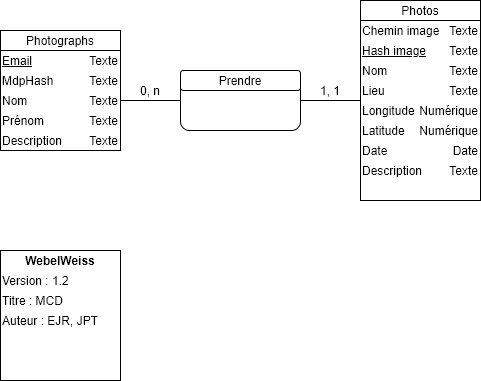

The diagram above was exported from draw.io. Its source (the exported page's mxGraphModel, read from the mxfile embedded in the PNG):
<mxGraphModel dx="825" dy="482" grid="1" gridSize="10" guides="1" tooltips="1" connect="1" arrows="1" fold="1" page="1" pageScale="1" pageWidth="1169" pageHeight="827" background="none" math="0" shadow="0">
  <root>
    <mxCell id="0" />
    <mxCell id="1" parent="0" />
    <mxCell id="c2TFCg1VxHiB2nRwTz7u-43" value="" style="group;container=1;" parent="1" vertex="1" connectable="0">
      <mxGeometry x="120" y="100" width="120" height="120" as="geometry" />
    </mxCell>
    <mxCell id="c2TFCg1VxHiB2nRwTz7u-1" value="" style="rounded=0;whiteSpace=wrap;html=1;" parent="c2TFCg1VxHiB2nRwTz7u-43" vertex="1">
      <mxGeometry y="20" width="120" height="100" as="geometry" />
    </mxCell>
    <mxCell id="c2TFCg1VxHiB2nRwTz7u-2" value="" style="rounded=0;whiteSpace=wrap;html=1;" parent="c2TFCg1VxHiB2nRwTz7u-43" vertex="1">
      <mxGeometry width="120" height="20" as="geometry" />
    </mxCell>
    <mxCell id="c2TFCg1VxHiB2nRwTz7u-3" value="Photographs" style="text;html=1;strokeColor=none;fillColor=none;align=center;verticalAlign=middle;whiteSpace=wrap;rounded=0;" parent="c2TFCg1VxHiB2nRwTz7u-43" vertex="1">
      <mxGeometry width="120" height="20" as="geometry" />
    </mxCell>
    <mxCell id="c2TFCg1VxHiB2nRwTz7u-13" value="&lt;u&gt;Email&lt;/u&gt;" style="text;html=1;strokeColor=none;fillColor=none;align=left;verticalAlign=middle;whiteSpace=wrap;rounded=0;" parent="c2TFCg1VxHiB2nRwTz7u-43" vertex="1">
      <mxGeometry y="20" width="60" height="20" as="geometry" />
    </mxCell>
    <mxCell id="c2TFCg1VxHiB2nRwTz7u-14" value="Texte" style="text;html=1;strokeColor=none;fillColor=none;align=right;verticalAlign=middle;whiteSpace=wrap;rounded=0;" parent="c2TFCg1VxHiB2nRwTz7u-43" vertex="1">
      <mxGeometry x="60" y="20" width="60" height="20" as="geometry" />
    </mxCell>
    <mxCell id="c2TFCg1VxHiB2nRwTz7u-15" value="Nom" style="text;html=1;strokeColor=none;fillColor=none;align=left;verticalAlign=middle;whiteSpace=wrap;rounded=0;" parent="c2TFCg1VxHiB2nRwTz7u-43" vertex="1">
      <mxGeometry y="60" width="60" height="20" as="geometry" />
    </mxCell>
    <mxCell id="c2TFCg1VxHiB2nRwTz7u-16" value="Texte" style="text;html=1;strokeColor=none;fillColor=none;align=right;verticalAlign=middle;whiteSpace=wrap;rounded=0;" parent="c2TFCg1VxHiB2nRwTz7u-43" vertex="1">
      <mxGeometry x="60" y="60" width="60" height="20" as="geometry" />
    </mxCell>
    <mxCell id="c2TFCg1VxHiB2nRwTz7u-17" value="Prénom" style="text;html=1;strokeColor=none;fillColor=none;align=left;verticalAlign=middle;whiteSpace=wrap;rounded=0;" parent="c2TFCg1VxHiB2nRwTz7u-43" vertex="1">
      <mxGeometry y="80" width="60" height="20" as="geometry" />
    </mxCell>
    <mxCell id="c2TFCg1VxHiB2nRwTz7u-30" value="Description" style="text;html=1;strokeColor=none;fillColor=none;align=left;verticalAlign=middle;whiteSpace=wrap;rounded=0;" parent="c2TFCg1VxHiB2nRwTz7u-43" vertex="1">
      <mxGeometry y="100" width="60" height="20" as="geometry" />
    </mxCell>
    <mxCell id="c2TFCg1VxHiB2nRwTz7u-31" value="Texte" style="text;html=1;strokeColor=none;fillColor=none;align=right;verticalAlign=middle;whiteSpace=wrap;rounded=0;" parent="c2TFCg1VxHiB2nRwTz7u-43" vertex="1">
      <mxGeometry x="60" y="100" width="60" height="20" as="geometry" />
    </mxCell>
    <mxCell id="c2TFCg1VxHiB2nRwTz7u-18" value="Texte" style="text;html=1;strokeColor=none;fillColor=none;align=right;verticalAlign=middle;whiteSpace=wrap;rounded=0;" parent="c2TFCg1VxHiB2nRwTz7u-43" vertex="1">
      <mxGeometry x="60" y="80" width="60" height="20" as="geometry" />
    </mxCell>
    <mxCell id="hCiG_56wxxBsMZYy110_-1" value="Texte" style="text;html=1;strokeColor=none;fillColor=none;align=right;verticalAlign=middle;whiteSpace=wrap;rounded=0;" parent="c2TFCg1VxHiB2nRwTz7u-43" vertex="1">
      <mxGeometry x="80" y="40" width="40" height="20" as="geometry" />
    </mxCell>
    <mxCell id="hCiG_56wxxBsMZYy110_-2" value="MdpHash" style="text;html=1;strokeColor=none;fillColor=none;align=left;verticalAlign=middle;whiteSpace=wrap;rounded=0;" parent="c2TFCg1VxHiB2nRwTz7u-43" vertex="1">
      <mxGeometry y="40" width="40" height="20" as="geometry" />
    </mxCell>
    <mxCell id="c2TFCg1VxHiB2nRwTz7u-57" value="" style="endArrow=none;html=1;exitX=1;exitY=0.5;exitDx=0;exitDy=0;entryX=0;entryY=0.5;entryDx=0;entryDy=0;" parent="1" source="c2TFCg1VxHiB2nRwTz7u-1" target="c2TFCg1VxHiB2nRwTz7u-45" edge="1">
      <mxGeometry width="50" height="50" relative="1" as="geometry">
        <mxPoint x="300" y="170" as="sourcePoint" />
        <mxPoint x="450" y="210" as="targetPoint" />
      </mxGeometry>
    </mxCell>
    <mxCell id="c2TFCg1VxHiB2nRwTz7u-59" value="" style="rounded=1;whiteSpace=wrap;html=1;align=left;" parent="1" vertex="1">
      <mxGeometry x="300" y="140" width="120" height="60" as="geometry" />
    </mxCell>
    <mxCell id="c2TFCg1VxHiB2nRwTz7u-60" value="" style="rounded=1;whiteSpace=wrap;html=1;align=left;" parent="1" vertex="1">
      <mxGeometry x="300" y="140" width="120" height="20" as="geometry" />
    </mxCell>
    <mxCell id="c2TFCg1VxHiB2nRwTz7u-61" value="Prendre" style="text;html=1;strokeColor=none;fillColor=none;align=center;verticalAlign=middle;whiteSpace=wrap;rounded=0;" parent="1" vertex="1">
      <mxGeometry x="300" y="140" width="120" height="20" as="geometry" />
    </mxCell>
    <mxCell id="xMgsaXhL_qjH2Jj9hOhR-1" value="1, 1" style="text;html=1;strokeColor=none;fillColor=none;align=center;verticalAlign=middle;whiteSpace=wrap;rounded=0;" parent="1" vertex="1">
      <mxGeometry x="430" y="150" width="40" height="20" as="geometry" />
    </mxCell>
    <mxCell id="xMgsaXhL_qjH2Jj9hOhR-3" value="0, n" style="text;html=1;strokeColor=none;fillColor=none;align=center;verticalAlign=middle;whiteSpace=wrap;rounded=0;" parent="1" vertex="1">
      <mxGeometry x="250" y="150" width="40" height="20" as="geometry" />
    </mxCell>
    <mxCell id="xMgsaXhL_qjH2Jj9hOhR-8" value="" style="rounded=0;whiteSpace=wrap;html=1;" parent="1" vertex="1">
      <mxGeometry x="120" y="320" width="120" height="130" as="geometry" />
    </mxCell>
    <mxCell id="xMgsaXhL_qjH2Jj9hOhR-9" value="&lt;b&gt;WebelWeiss&lt;/b&gt;" style="text;html=1;strokeColor=none;fillColor=none;align=center;verticalAlign=middle;whiteSpace=wrap;rounded=0;" parent="1" vertex="1">
      <mxGeometry x="120" y="320" width="120" height="20" as="geometry" />
    </mxCell>
    <mxCell id="xMgsaXhL_qjH2Jj9hOhR-10" value="Version : 1.2" style="text;html=1;strokeColor=none;fillColor=none;align=left;verticalAlign=middle;whiteSpace=wrap;rounded=0;" parent="1" vertex="1">
      <mxGeometry x="120" y="340" width="120" height="20" as="geometry" />
    </mxCell>
    <mxCell id="xMgsaXhL_qjH2Jj9hOhR-11" value="Titre : MCD" style="text;html=1;strokeColor=none;fillColor=none;align=left;verticalAlign=middle;whiteSpace=wrap;rounded=0;" parent="1" vertex="1">
      <mxGeometry x="120" y="360" width="120" height="20" as="geometry" />
    </mxCell>
    <mxCell id="xMgsaXhL_qjH2Jj9hOhR-12" value="Auteur : EJR, JPT" style="text;html=1;strokeColor=none;fillColor=none;align=left;verticalAlign=middle;whiteSpace=wrap;rounded=0;" parent="1" vertex="1">
      <mxGeometry x="120" y="380" width="120" height="20" as="geometry" />
    </mxCell>
    <mxCell id="GW6BneKkPbpZlFrrWTGp-1" value="" style="group" parent="1" vertex="1" connectable="0">
      <mxGeometry x="480" y="80" width="120" height="220" as="geometry" />
    </mxCell>
    <mxCell id="c2TFCg1VxHiB2nRwTz7u-44" value="" style="group;container=1;" parent="GW6BneKkPbpZlFrrWTGp-1" vertex="1" connectable="0">
      <mxGeometry width="120" height="220" as="geometry" />
    </mxCell>
    <mxCell id="c2TFCg1VxHiB2nRwTz7u-45" value="" style="rounded=0;whiteSpace=wrap;html=1;" parent="c2TFCg1VxHiB2nRwTz7u-44" vertex="1">
      <mxGeometry y="-10" width="120" height="200" as="geometry" />
    </mxCell>
    <mxCell id="c2TFCg1VxHiB2nRwTz7u-46" value="" style="rounded=0;whiteSpace=wrap;html=1;" parent="c2TFCg1VxHiB2nRwTz7u-44" vertex="1">
      <mxGeometry y="-10" width="120" height="20" as="geometry" />
    </mxCell>
    <mxCell id="xMgsaXhL_qjH2Jj9hOhR-5" value="Numérique" style="text;html=1;strokeColor=none;fillColor=none;align=right;verticalAlign=middle;whiteSpace=wrap;rounded=0;" parent="c2TFCg1VxHiB2nRwTz7u-44" vertex="1">
      <mxGeometry x="60" y="110" width="60" height="20" as="geometry" />
    </mxCell>
    <mxCell id="xMgsaXhL_qjH2Jj9hOhR-7" value="Numérique" style="text;html=1;strokeColor=none;fillColor=none;align=right;verticalAlign=middle;whiteSpace=wrap;rounded=0;" parent="c2TFCg1VxHiB2nRwTz7u-44" vertex="1">
      <mxGeometry x="60" y="90" width="60" height="20" as="geometry" />
    </mxCell>
    <mxCell id="xMgsaXhL_qjH2Jj9hOhR-6" value="Longitude" style="text;html=1;strokeColor=none;fillColor=none;align=left;verticalAlign=middle;whiteSpace=wrap;rounded=0;" parent="c2TFCg1VxHiB2nRwTz7u-44" vertex="1">
      <mxGeometry y="90" width="60" height="20" as="geometry" />
    </mxCell>
    <mxCell id="xMgsaXhL_qjH2Jj9hOhR-4" value="Latitude" style="text;html=1;strokeColor=none;fillColor=none;align=left;verticalAlign=middle;whiteSpace=wrap;rounded=0;" parent="c2TFCg1VxHiB2nRwTz7u-44" vertex="1">
      <mxGeometry y="110" width="60" height="20" as="geometry" />
    </mxCell>
    <mxCell id="c2TFCg1VxHiB2nRwTz7u-50" value="Lieu" style="text;html=1;strokeColor=none;fillColor=none;align=left;verticalAlign=middle;whiteSpace=wrap;rounded=0;" parent="c2TFCg1VxHiB2nRwTz7u-44" vertex="1">
      <mxGeometry y="70" width="60" height="20" as="geometry" />
    </mxCell>
    <mxCell id="c2TFCg1VxHiB2nRwTz7u-51" value="Texte" style="text;html=1;strokeColor=none;fillColor=none;align=right;verticalAlign=middle;whiteSpace=wrap;rounded=0;" parent="c2TFCg1VxHiB2nRwTz7u-44" vertex="1">
      <mxGeometry x="60" y="70" width="60" height="20" as="geometry" />
    </mxCell>
    <mxCell id="c2TFCg1VxHiB2nRwTz7u-49" value="Texte" style="text;html=1;strokeColor=none;fillColor=none;align=right;verticalAlign=middle;whiteSpace=wrap;rounded=0;" parent="c2TFCg1VxHiB2nRwTz7u-44" vertex="1">
      <mxGeometry x="60" y="50" width="60" height="20" as="geometry" />
    </mxCell>
    <mxCell id="c2TFCg1VxHiB2nRwTz7u-48" value="Nom" style="text;html=1;strokeColor=none;fillColor=none;align=left;verticalAlign=middle;whiteSpace=wrap;rounded=0;" parent="c2TFCg1VxHiB2nRwTz7u-44" vertex="1">
      <mxGeometry y="50" width="60" height="20" as="geometry" />
    </mxCell>
    <mxCell id="c2TFCg1VxHiB2nRwTz7u-62" value="&lt;u&gt;Hash image&lt;/u&gt;" style="text;html=1;strokeColor=none;fillColor=none;align=left;verticalAlign=middle;whiteSpace=wrap;rounded=0;" parent="c2TFCg1VxHiB2nRwTz7u-44" vertex="1">
      <mxGeometry y="30" width="80" height="20" as="geometry" />
    </mxCell>
    <mxCell id="c2TFCg1VxHiB2nRwTz7u-64" value="Texte" style="text;html=1;strokeColor=none;fillColor=none;align=right;verticalAlign=middle;whiteSpace=wrap;rounded=0;" parent="c2TFCg1VxHiB2nRwTz7u-44" vertex="1">
      <mxGeometry x="60" y="30" width="60" height="20" as="geometry" />
    </mxCell>
    <mxCell id="c2TFCg1VxHiB2nRwTz7u-53" value="Date" style="text;html=1;strokeColor=none;fillColor=none;align=right;verticalAlign=middle;whiteSpace=wrap;rounded=0;" parent="c2TFCg1VxHiB2nRwTz7u-44" vertex="1">
      <mxGeometry x="60" y="130" width="60" height="20" as="geometry" />
    </mxCell>
    <mxCell id="c2TFCg1VxHiB2nRwTz7u-52" value="Date" style="text;html=1;strokeColor=none;fillColor=none;align=left;verticalAlign=middle;whiteSpace=wrap;rounded=0;" parent="c2TFCg1VxHiB2nRwTz7u-44" vertex="1">
      <mxGeometry y="130" width="60" height="20" as="geometry" />
    </mxCell>
    <mxCell id="c2TFCg1VxHiB2nRwTz7u-54" value="Description" style="text;html=1;strokeColor=none;fillColor=none;align=left;verticalAlign=middle;whiteSpace=wrap;rounded=0;" parent="c2TFCg1VxHiB2nRwTz7u-44" vertex="1">
      <mxGeometry y="150" width="60" height="20" as="geometry" />
    </mxCell>
    <mxCell id="c2TFCg1VxHiB2nRwTz7u-55" value="Texte" style="text;html=1;strokeColor=none;fillColor=none;align=right;verticalAlign=middle;whiteSpace=wrap;rounded=0;" parent="c2TFCg1VxHiB2nRwTz7u-44" vertex="1">
      <mxGeometry x="60" y="150" width="60" height="20" as="geometry" />
    </mxCell>
    <mxCell id="GW6BneKkPbpZlFrrWTGp-6" value="Chemin image" style="text;html=1;strokeColor=none;fillColor=none;align=left;verticalAlign=middle;whiteSpace=wrap;rounded=0;" parent="c2TFCg1VxHiB2nRwTz7u-44" vertex="1">
      <mxGeometry y="10" width="90" height="20" as="geometry" />
    </mxCell>
    <mxCell id="GW6BneKkPbpZlFrrWTGp-7" value="Texte" style="text;html=1;strokeColor=none;fillColor=none;align=right;verticalAlign=middle;whiteSpace=wrap;rounded=0;" parent="c2TFCg1VxHiB2nRwTz7u-44" vertex="1">
      <mxGeometry x="60" y="10" width="60" height="20" as="geometry" />
    </mxCell>
    <mxCell id="c2TFCg1VxHiB2nRwTz7u-47" value="Photos" style="text;html=1;strokeColor=none;fillColor=none;align=center;verticalAlign=middle;whiteSpace=wrap;rounded=0;" parent="1" vertex="1">
      <mxGeometry x="480" y="70" width="120" height="20" as="geometry" />
    </mxCell>
  </root>
</mxGraphModel>